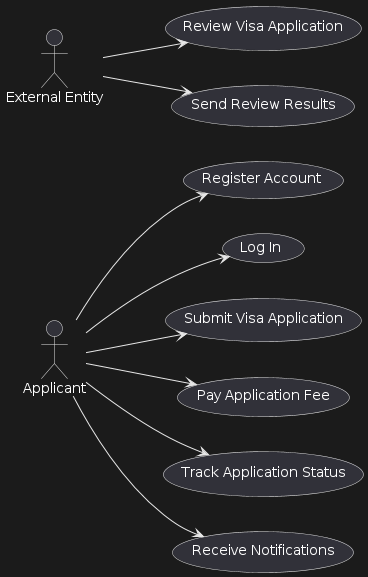

The diagram above was rendered by PlantUML. Its source (embedded in the PNG):
@startuml
left to right direction
actor Applicant
actor "External Entity"

usecase "Register Account" as UC1
usecase "Log In" as UC2
usecase "Submit Visa Application" as UC3
usecase "Pay Application Fee" as UC4
usecase "Track Application Status" as UC5
usecase "Receive Notifications" as UC6
usecase "Review Visa Application" as UC7
usecase "Send Review Results" as UC8

Applicant --> UC1
Applicant --> UC2
Applicant --> UC3
Applicant --> UC4
Applicant --> UC5
Applicant --> UC6

"External Entity" --> UC7
"External Entity" --> UC8
@enduml